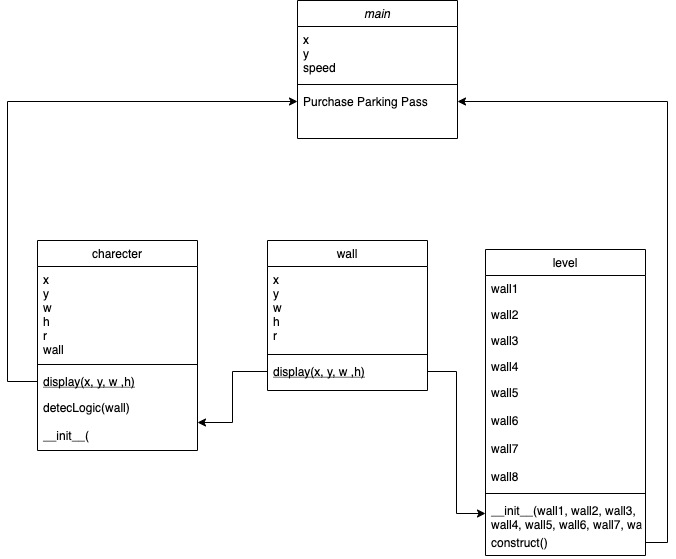

The diagram above was exported from draw.io. Its source (the exported page's mxGraphModel, read from the mxfile embedded in the PNG):
<mxGraphModel dx="2066" dy="1154" grid="1" gridSize="10" guides="1" tooltips="1" connect="1" arrows="1" fold="1" page="1" pageScale="1" pageWidth="827" pageHeight="1169" math="0" shadow="0">
  <root>
    <mxCell id="WIyWlLk6GJQsqaUBKTNV-0" />
    <mxCell id="WIyWlLk6GJQsqaUBKTNV-1" parent="WIyWlLk6GJQsqaUBKTNV-0" />
    <mxCell id="zkfFHV4jXpPFQw0GAbJ--0" value="main" style="swimlane;fontStyle=2;align=center;verticalAlign=top;childLayout=stackLayout;horizontal=1;startSize=26;horizontalStack=0;resizeParent=1;resizeLast=0;collapsible=1;marginBottom=0;rounded=0;shadow=0;strokeWidth=1;" parent="WIyWlLk6GJQsqaUBKTNV-1" vertex="1">
      <mxGeometry x="320" y="120" width="160" height="138" as="geometry">
        <mxRectangle x="230" y="140" width="160" height="26" as="alternateBounds" />
      </mxGeometry>
    </mxCell>
    <mxCell id="zkfFHV4jXpPFQw0GAbJ--1" value="x&#10;y&#10;speed" style="text;align=left;verticalAlign=top;spacingLeft=4;spacingRight=4;overflow=hidden;rotatable=0;points=[[0,0.5],[1,0.5]];portConstraint=eastwest;" parent="zkfFHV4jXpPFQw0GAbJ--0" vertex="1">
      <mxGeometry y="26" width="160" height="54" as="geometry" />
    </mxCell>
    <mxCell id="zkfFHV4jXpPFQw0GAbJ--4" value="" style="line;html=1;strokeWidth=1;align=left;verticalAlign=middle;spacingTop=-1;spacingLeft=3;spacingRight=3;rotatable=0;labelPosition=right;points=[];portConstraint=eastwest;" parent="zkfFHV4jXpPFQw0GAbJ--0" vertex="1">
      <mxGeometry y="80" width="160" height="8" as="geometry" />
    </mxCell>
    <mxCell id="zkfFHV4jXpPFQw0GAbJ--5" value="Purchase Parking Pass" style="text;align=left;verticalAlign=top;spacingLeft=4;spacingRight=4;overflow=hidden;rotatable=0;points=[[0,0.5],[1,0.5]];portConstraint=eastwest;" parent="zkfFHV4jXpPFQw0GAbJ--0" vertex="1">
      <mxGeometry y="88" width="160" height="26" as="geometry" />
    </mxCell>
    <mxCell id="zkfFHV4jXpPFQw0GAbJ--6" value="charecter" style="swimlane;fontStyle=0;align=center;verticalAlign=top;childLayout=stackLayout;horizontal=1;startSize=26;horizontalStack=0;resizeParent=1;resizeLast=0;collapsible=1;marginBottom=0;rounded=0;shadow=0;strokeWidth=1;" parent="WIyWlLk6GJQsqaUBKTNV-1" vertex="1">
      <mxGeometry x="60" y="360" width="160" height="210" as="geometry">
        <mxRectangle x="130" y="380" width="160" height="26" as="alternateBounds" />
      </mxGeometry>
    </mxCell>
    <mxCell id="zkfFHV4jXpPFQw0GAbJ--7" value="x&#10;y&#10;w&#10;h&#10;r&#10;wall" style="text;align=left;verticalAlign=top;spacingLeft=4;spacingRight=4;overflow=hidden;rotatable=0;points=[[0,0.5],[1,0.5]];portConstraint=eastwest;" parent="zkfFHV4jXpPFQw0GAbJ--6" vertex="1">
      <mxGeometry y="26" width="160" height="94" as="geometry" />
    </mxCell>
    <mxCell id="zkfFHV4jXpPFQw0GAbJ--9" value="" style="line;html=1;strokeWidth=1;align=left;verticalAlign=middle;spacingTop=-1;spacingLeft=3;spacingRight=3;rotatable=0;labelPosition=right;points=[];portConstraint=eastwest;" parent="zkfFHV4jXpPFQw0GAbJ--6" vertex="1">
      <mxGeometry y="120" width="160" height="8" as="geometry" />
    </mxCell>
    <mxCell id="zkfFHV4jXpPFQw0GAbJ--10" value="display(x, y, w ,h)" style="text;align=left;verticalAlign=top;spacingLeft=4;spacingRight=4;overflow=hidden;rotatable=0;points=[[0,0.5],[1,0.5]];portConstraint=eastwest;fontStyle=4" parent="zkfFHV4jXpPFQw0GAbJ--6" vertex="1">
      <mxGeometry y="128" width="160" height="26" as="geometry" />
    </mxCell>
    <mxCell id="zkfFHV4jXpPFQw0GAbJ--11" value="detecLogic(wall)&#10;&#10;__init__(" style="text;align=left;verticalAlign=top;spacingLeft=4;spacingRight=4;overflow=hidden;rotatable=0;points=[[0,0.5],[1,0.5]];portConstraint=eastwest;" parent="zkfFHV4jXpPFQw0GAbJ--6" vertex="1">
      <mxGeometry y="154" width="160" height="56" as="geometry" />
    </mxCell>
    <mxCell id="zkfFHV4jXpPFQw0GAbJ--17" value="level" style="swimlane;fontStyle=0;align=center;verticalAlign=top;childLayout=stackLayout;horizontal=1;startSize=26;horizontalStack=0;resizeParent=1;resizeLast=0;collapsible=1;marginBottom=0;rounded=0;shadow=0;strokeWidth=1;" parent="WIyWlLk6GJQsqaUBKTNV-1" vertex="1">
      <mxGeometry x="508" y="369" width="160" height="306" as="geometry">
        <mxRectangle x="550" y="140" width="160" height="26" as="alternateBounds" />
      </mxGeometry>
    </mxCell>
    <mxCell id="zkfFHV4jXpPFQw0GAbJ--18" value="wall1" style="text;align=left;verticalAlign=top;spacingLeft=4;spacingRight=4;overflow=hidden;rotatable=0;points=[[0,0.5],[1,0.5]];portConstraint=eastwest;" parent="zkfFHV4jXpPFQw0GAbJ--17" vertex="1">
      <mxGeometry y="26" width="160" height="26" as="geometry" />
    </mxCell>
    <mxCell id="zkfFHV4jXpPFQw0GAbJ--19" value="wall2" style="text;align=left;verticalAlign=top;spacingLeft=4;spacingRight=4;overflow=hidden;rotatable=0;points=[[0,0.5],[1,0.5]];portConstraint=eastwest;rounded=0;shadow=0;html=0;" parent="zkfFHV4jXpPFQw0GAbJ--17" vertex="1">
      <mxGeometry y="52" width="160" height="26" as="geometry" />
    </mxCell>
    <mxCell id="zkfFHV4jXpPFQw0GAbJ--20" value="wall3" style="text;align=left;verticalAlign=top;spacingLeft=4;spacingRight=4;overflow=hidden;rotatable=0;points=[[0,0.5],[1,0.5]];portConstraint=eastwest;rounded=0;shadow=0;html=0;" parent="zkfFHV4jXpPFQw0GAbJ--17" vertex="1">
      <mxGeometry y="78" width="160" height="26" as="geometry" />
    </mxCell>
    <mxCell id="zkfFHV4jXpPFQw0GAbJ--21" value="wall4" style="text;align=left;verticalAlign=top;spacingLeft=4;spacingRight=4;overflow=hidden;rotatable=0;points=[[0,0.5],[1,0.5]];portConstraint=eastwest;rounded=0;shadow=0;html=0;" parent="zkfFHV4jXpPFQw0GAbJ--17" vertex="1">
      <mxGeometry y="104" width="160" height="26" as="geometry" />
    </mxCell>
    <mxCell id="zkfFHV4jXpPFQw0GAbJ--22" value="wall5&#10;&#10;wall6&#10;&#10;wall7&#10;&#10;wall8" style="text;align=left;verticalAlign=top;spacingLeft=4;spacingRight=4;overflow=hidden;rotatable=0;points=[[0,0.5],[1,0.5]];portConstraint=eastwest;rounded=0;shadow=0;html=0;" parent="zkfFHV4jXpPFQw0GAbJ--17" vertex="1">
      <mxGeometry y="130" width="160" height="110" as="geometry" />
    </mxCell>
    <mxCell id="zkfFHV4jXpPFQw0GAbJ--23" value="" style="line;html=1;strokeWidth=1;align=left;verticalAlign=middle;spacingTop=-1;spacingLeft=3;spacingRight=3;rotatable=0;labelPosition=right;points=[];portConstraint=eastwest;" parent="zkfFHV4jXpPFQw0GAbJ--17" vertex="1">
      <mxGeometry y="240" width="160" height="8" as="geometry" />
    </mxCell>
    <mxCell id="zkfFHV4jXpPFQw0GAbJ--24" value="__init__(wall1, wall2, wall3, &#10;wall4, wall5, wall6, wall7, wall8)" style="text;align=left;verticalAlign=top;spacingLeft=4;spacingRight=4;overflow=hidden;rotatable=0;points=[[0,0.5],[1,0.5]];portConstraint=eastwest;" parent="zkfFHV4jXpPFQw0GAbJ--17" vertex="1">
      <mxGeometry y="248" width="160" height="32" as="geometry" />
    </mxCell>
    <mxCell id="zkfFHV4jXpPFQw0GAbJ--25" value="construct()" style="text;align=left;verticalAlign=top;spacingLeft=4;spacingRight=4;overflow=hidden;rotatable=0;points=[[0,0.5],[1,0.5]];portConstraint=eastwest;" parent="zkfFHV4jXpPFQw0GAbJ--17" vertex="1">
      <mxGeometry y="280" width="160" height="26" as="geometry" />
    </mxCell>
    <mxCell id="jlZICMCrDKlOoK_OXTkK-2" value="wall" style="swimlane;fontStyle=0;align=center;verticalAlign=top;childLayout=stackLayout;horizontal=1;startSize=26;horizontalStack=0;resizeParent=1;resizeLast=0;collapsible=1;marginBottom=0;rounded=0;shadow=0;strokeWidth=1;" vertex="1" parent="WIyWlLk6GJQsqaUBKTNV-1">
      <mxGeometry x="290" y="360" width="160" height="150" as="geometry">
        <mxRectangle x="130" y="380" width="160" height="26" as="alternateBounds" />
      </mxGeometry>
    </mxCell>
    <mxCell id="jlZICMCrDKlOoK_OXTkK-3" value="x&#10;y&#10;w&#10;h&#10;r" style="text;align=left;verticalAlign=top;spacingLeft=4;spacingRight=4;overflow=hidden;rotatable=0;points=[[0,0.5],[1,0.5]];portConstraint=eastwest;" vertex="1" parent="jlZICMCrDKlOoK_OXTkK-2">
      <mxGeometry y="26" width="160" height="84" as="geometry" />
    </mxCell>
    <mxCell id="jlZICMCrDKlOoK_OXTkK-4" value="" style="line;html=1;strokeWidth=1;align=left;verticalAlign=middle;spacingTop=-1;spacingLeft=3;spacingRight=3;rotatable=0;labelPosition=right;points=[];portConstraint=eastwest;" vertex="1" parent="jlZICMCrDKlOoK_OXTkK-2">
      <mxGeometry y="110" width="160" height="8" as="geometry" />
    </mxCell>
    <mxCell id="jlZICMCrDKlOoK_OXTkK-5" value="display(x, y, w ,h)" style="text;align=left;verticalAlign=top;spacingLeft=4;spacingRight=4;overflow=hidden;rotatable=0;points=[[0,0.5],[1,0.5]];portConstraint=eastwest;fontStyle=4" vertex="1" parent="jlZICMCrDKlOoK_OXTkK-2">
      <mxGeometry y="118" width="160" height="26" as="geometry" />
    </mxCell>
    <mxCell id="jlZICMCrDKlOoK_OXTkK-7" style="edgeStyle=orthogonalEdgeStyle;rounded=0;orthogonalLoop=1;jettySize=auto;html=1;entryX=1;entryY=0.5;entryDx=0;entryDy=0;" edge="1" parent="WIyWlLk6GJQsqaUBKTNV-1" source="jlZICMCrDKlOoK_OXTkK-5" target="zkfFHV4jXpPFQw0GAbJ--11">
      <mxGeometry relative="1" as="geometry" />
    </mxCell>
    <mxCell id="jlZICMCrDKlOoK_OXTkK-8" style="edgeStyle=orthogonalEdgeStyle;rounded=0;orthogonalLoop=1;jettySize=auto;html=1;entryX=0;entryY=0.5;entryDx=0;entryDy=0;" edge="1" parent="WIyWlLk6GJQsqaUBKTNV-1" source="zkfFHV4jXpPFQw0GAbJ--10" target="zkfFHV4jXpPFQw0GAbJ--5">
      <mxGeometry relative="1" as="geometry">
        <Array as="points">
          <mxPoint x="30" y="501" />
          <mxPoint x="30" y="221" />
        </Array>
      </mxGeometry>
    </mxCell>
    <mxCell id="jlZICMCrDKlOoK_OXTkK-9" style="edgeStyle=orthogonalEdgeStyle;rounded=0;orthogonalLoop=1;jettySize=auto;html=1;entryX=0;entryY=0.5;entryDx=0;entryDy=0;" edge="1" parent="WIyWlLk6GJQsqaUBKTNV-1" source="jlZICMCrDKlOoK_OXTkK-5" target="zkfFHV4jXpPFQw0GAbJ--24">
      <mxGeometry relative="1" as="geometry" />
    </mxCell>
    <mxCell id="jlZICMCrDKlOoK_OXTkK-10" style="edgeStyle=orthogonalEdgeStyle;rounded=0;orthogonalLoop=1;jettySize=auto;html=1;entryX=1;entryY=0.5;entryDx=0;entryDy=0;" edge="1" parent="WIyWlLk6GJQsqaUBKTNV-1" source="zkfFHV4jXpPFQw0GAbJ--25" target="zkfFHV4jXpPFQw0GAbJ--5">
      <mxGeometry relative="1" as="geometry">
        <Array as="points">
          <mxPoint x="690" y="662" />
          <mxPoint x="690" y="221" />
        </Array>
      </mxGeometry>
    </mxCell>
  </root>
</mxGraphModel>